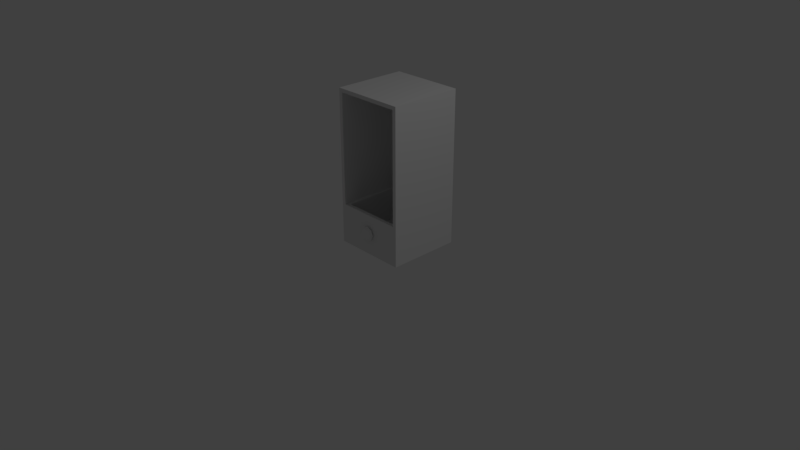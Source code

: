 # Source: Cabinet.blend  (saved by Blender 2.78.0; exported with 4.5.12 LTS)
import bpy
from mathutils import Matrix  # noqa: F401  (used for matrix-valued properties, if any)

bpy.ops.wm.read_factory_settings(use_empty=True)
scene = bpy.context.scene
scene.name = 'Scene'

# ---- collections
col_collection_1 = bpy.data.collections.new('Collection 1'); scene.collection.children.link(col_collection_1)

# ---- materials (node trees are filled in below, after node groups)
mat_material = bpy.data.materials.new('Material')
mat_material.alpha_threshold = 0.0
mat_material.use_transparent_shadow = False
mat_material.roughness = 0.5
mat_material.line_color = (0.0, 0.0, 0.0, 1.0)

# ---- material node trees

# ---- world
world_world = bpy.data.worlds.new('World'); scene.world = world_world
world_world.color = (0.05088, 0.05088, 0.05088)
world_world.use_sun_shadow = False
world_world.sun_shadow_jitter_overblur = 0.0
world_world.cycles.sampling_method = 'MANUAL'

# ---- cameras
cam_camera = bpy.data.cameras.new('Camera')
cam_camera.clip_end = 100.0
cam_camera.lens = 35.0
cam_camera.sensor_width = 32.0
cam_camera.sensor_height = 18.0
cam_camera.ortho_scale = 7.314
cam_camera.dof.focus_distance = 0.0
cam_camera.dof.aperture_fstop = 128.0

# ---- lights
light_lamp = bpy.data.lights.new('Lamp', 'POINT')
light_lamp.transmission_factor = 0.0
light_lamp.cutoff_distance = 30.0
light_lamp.energy = 100.0
light_lamp.shadow_buffer_clip_start = 1.001
light_lamp.shadow_soft_size = 0.1
light_lamp.shadow_maximum_resolution = 0.006
light_lamp.use_absolute_resolution = True

# ---- meshes
me_cube_001 = bpy.data.meshes.new('Cube.001')
me_cube_001.from_pydata([(9.453e-09, -0.475, 0.075), (-0.05303, -0.475, 0.05303), (-0.075, -0.475, 3.73e-09), (-0.05303, -0.475, -0.05303), (1.601e-08, -0.475, -0.075), (0.05303, -0.475, -0.05303), (0.075, -0.475, 7.903e-09), (0.05303, -0.475, 0.05303), (-0.45, -0.475, -0.25), (-0.45, -0.475, 0.25), (-0.45, 0.475, -0.25), (-0.45, 0.475, 0.25), (0.45, -0.475, -0.25), (0.45, -0.475, 0.25), (0.45, 0.475, -0.25), (0.45, 0.475, 0.25), (-0.4, -0.425, 0.25), (-0.4, 0.425, 0.25), (0.4, 0.425, 0.25), (0.4, -0.425, 0.25), (-0.4, -0.425, -0.2), (-0.4, 0.425, -0.2), (0.4, 0.425, -0.2), (0.4, -0.425, -0.2), (9.453e-09, -0.525, 0.075), (-0.05303, -0.525, 0.05303), (-0.075, -0.525, 3.73e-09), (-0.05303, -0.525, -0.05303), (1.601e-08, -0.525, -0.075), (0.05303, -0.525, -0.05303), (0.075, -0.525, 7.903e-09), (0.05303, -0.525, 0.05303), (0.1, -0.5, 7.898e-09), (0.07071, -0.5, 0.07071), (1.545e-08, -0.5, -0.1), (0.07071, -0.5, -0.07071), (-0.1, -0.5, 2.334e-09), (-0.07071, -0.5, -0.07071), (6.706e-09, -0.5, 0.1), (-0.07071, -0.5, 0.07071)], [], [(8, 9, 11, 10), (10, 11, 15, 14), (14, 15, 13, 12), (12, 13, 9, 8), (10, 14, 12, 8), (11, 9, 16, 17), (18, 17, 21, 22), (9, 13, 19, 16), (15, 11, 17, 18), (13, 15, 18, 19), (22, 21, 20, 23), (19, 18, 22, 23), (17, 16, 20, 21), (16, 19, 23, 20), (33, 31, 30, 32), (35, 29, 28, 34), (37, 27, 26, 36), (39, 25, 24, 38), (38, 24, 31, 33), (32, 30, 29, 35), (34, 28, 27, 37), (36, 26, 25, 39), (2, 36, 39, 1), (4, 34, 37, 3), (6, 32, 35, 5), (0, 38, 33, 7), (1, 39, 38, 0), (3, 37, 36, 2), (5, 35, 34, 4), (7, 33, 32, 6), (25, 26, 27, 28, 29, 30, 31, 24)])
me_cube_001.use_remesh_preserve_volume = False
me_cube_001.use_remesh_preserve_attributes = False
me_cube_001.use_mirror_vertex_groups = False
me_cube_001.update()
me_cube = bpy.data.meshes.new('Cube')
me_cube.from_pydata([(0.5, 0.5, 0.0), (0.5, -0.5, 0.0), (-0.5, -0.5, 0.0), (-0.5, 0.5, 0.0), (0.5, 0.5, 2.1), (0.5, -0.5, 2.1), (-0.5, -0.5, 2.1), (-0.5, 0.5, 2.1), (0.45, -0.5, 0.05), (-0.45, -0.5, 0.05), (0.45, -0.5, 2.05), (-0.45, -0.5, 2.05), (0.45, 0.45, 0.05), (-0.45, 0.45, 0.05), (0.45, 0.45, 2.05), (-0.45, 0.45, 2.05)], [], [(0, 1, 2, 3), (4, 7, 6, 5), (0, 4, 5, 1), (6, 2, 9, 11), (2, 6, 7, 3), (4, 0, 3, 7), (10, 11, 15, 14), (1, 5, 10, 8), (2, 1, 8, 9), (5, 6, 11, 10), (12, 14, 15, 13), (8, 10, 14, 12), (11, 9, 13, 15), (9, 8, 12, 13)])
me_cube.materials.append(mat_material)
me_cube.use_remesh_preserve_volume = False
me_cube.use_remesh_preserve_attributes = False
me_cube.use_mirror_vertex_groups = False
me_cube.update()

# ---- objects
ob_cube_001 = bpy.data.objects.new('Cube.001', me_cube_001)
ob_cube = bpy.data.objects.new('Cube', me_cube)
ob_lamp = bpy.data.objects.new('Lamp', light_lamp)
ob_camera = bpy.data.objects.new('Camera', cam_camera)

# ---- transforms, parenting, visibility, modifiers, constraints
ob_cube_001.location = (0.0, 0.475, 0.3)
ob_cube_001.lineart.crease_threshold = 0.0
ob_cube.location = (0.0, 0.5, 0.0)
ob_cube.lock_rotations_4d = False
ob_cube.empty_display_type = 'ARROWS'
ob_cube.lineart.crease_threshold = 0.0
ob_lamp.location = (4.076, 1.005, 5.904)
ob_lamp.rotation_euler = (0.6503, 0.05522, 1.866)
ob_lamp.lock_rotations_4d = False
ob_lamp.empty_display_type = 'ARROWS'
ob_lamp.color = (0.0, 0.0, 0.0, 0.0)
ob_lamp.lineart.crease_threshold = 0.0
ob_camera.location = (7.481, -6.508, 5.344)
ob_camera.rotation_euler = (1.109, 0.0, 0.8149)
ob_camera.lock_rotations_4d = False
ob_camera.empty_display_type = 'ARROWS'
ob_camera.color = (0.0, 0.0, 0.0, 0.0)
ob_camera.display_type = 'WIRE'
ob_camera.lineart.crease_threshold = 0.0

# ---- collection membership
col_collection_1.objects.link(ob_cube_001)
col_collection_1.objects.link(ob_cube)
col_collection_1.objects.link(ob_lamp)
col_collection_1.objects.link(ob_camera)

# ---- scene / render settings (as saved in the file)
scene.camera = ob_camera
scene.frame_start = 1; scene.frame_end = 250; scene.frame_set(1)
scene.render.engine = 'BLENDER_EEVEE_NEXT'
scene.render.resolution_percentage = 50
scene.render.dither_intensity = 0.0
scene.cycles.use_denoising = False
scene.cycles.samples = 128
scene.cycles.sampling_pattern = 'TABULATED_SOBOL'
scene.cycles.light_sampling_threshold = 0.0
scene.cycles.use_adaptive_sampling = False
scene.cycles.use_light_tree = False
scene.cycles.blur_glossy = 0.0
scene.cycles.sample_clamp_indirect = 0.0
scene.view_settings.view_transform = 'Standard'
bpy.context.view_layer.update()
